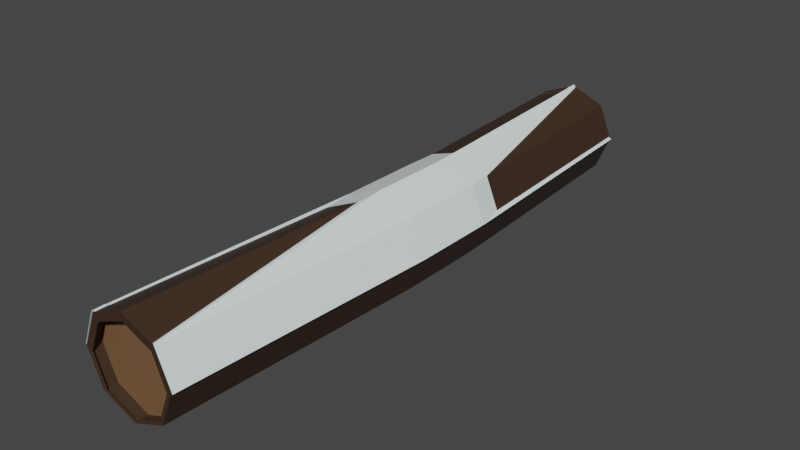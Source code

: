 # Source: Snow_Stump.blend  (saved by Blender 2.82.7; exported with 4.5.12 LTS)
import bpy
from mathutils import Matrix  # noqa: F401  (used for matrix-valued properties, if any)

bpy.ops.wm.read_factory_settings(use_empty=True)
scene = bpy.context.scene
scene.name = 'Scene'

# ---- collections
col_collection = bpy.data.collections.new('Collection'); scene.collection.children.link(col_collection)

# ---- materials (node trees are filled in below, after node groups)
mat_stump_inside_001 = bpy.data.materials.new('Stump Inside.001')
mat_stump_inside_001.use_transparent_shadow = False
mat_stump_inside_001.diffuse_color = (0.8796, 1.0, 1.0, 1.0)
mat_material_001 = bpy.data.materials.new('Material.001')
mat_material_001.use_transparent_shadow = False
mat_material_001.diffuse_color = (0.1845, 0.0999, 0.04667, 1.0)
mat_stump_inside_008 = bpy.data.materials.new('Stump Inside.008')
mat_stump_inside_008.use_transparent_shadow = False
mat_stump_inside_008.diffuse_color = (0.2582, 0.1221, 0.06301, 1.0)
mat_material_164 = bpy.data.materials.new('Material.164')
mat_material_164.use_transparent_shadow = False
mat_material_164.diffuse_color = (0.1845, 0.0999, 0.04667, 1.0)

# ---- material node trees
mat_stump_inside_001.use_nodes = True; mat_stump_inside_001.node_tree.nodes.clear()
_N = mat_stump_inside_001.node_tree.nodes; _L = mat_stump_inside_001.node_tree.links
n0 = _N.new('ShaderNodeOutputMaterial'); n0.name = 'Material Output'; n0.location = (300, 300)
n1 = _N.new('ShaderNodeBsdfPrincipled'); n1.name = 'Principled BSDF'; n1.location = (10, 300)
n1.distribution = 'GGX'
n1.subsurface_method = 'BURLEY'
n1.inputs[0].default_value = (0.8796, 1.0, 1.0, 1.0)
n1.inputs[3].default_value = 1.45
n1.inputs[27].default_value = (0.0, 0.0, 0.0, 1.0)
n1.inputs[28].default_value = 1.0
_L.new(n1.outputs[0], n0.inputs[0])
n0.is_active_output = True
mat_material_001.use_nodes = True; mat_material_001.node_tree.nodes.clear()
_N = mat_material_001.node_tree.nodes; _L = mat_material_001.node_tree.links
n0 = _N.new('ShaderNodeOutputMaterial'); n0.name = 'Material Output'; n0.location = (300, 300)
n1 = _N.new('ShaderNodeBsdfPrincipled'); n1.name = 'Principled BSDF'; n1.location = (10, 300)
n1.distribution = 'GGX'
n1.subsurface_method = 'BURLEY'
n1.inputs[0].default_value = (0.1845, 0.0999, 0.04667, 1.0)
n1.inputs[3].default_value = 1.45
n1.inputs[27].default_value = (0.0, 0.0, 0.0, 1.0)
n1.inputs[28].default_value = 1.0
_L.new(n1.outputs[0], n0.inputs[0])
n0.is_active_output = True
mat_stump_inside_008.use_nodes = True; mat_stump_inside_008.node_tree.nodes.clear()
_N = mat_stump_inside_008.node_tree.nodes; _L = mat_stump_inside_008.node_tree.links
n0 = _N.new('ShaderNodeOutputMaterial'); n0.name = 'Material Output'; n0.location = (300, 300)
n1 = _N.new('ShaderNodeBsdfPrincipled'); n1.name = 'Principled BSDF'; n1.location = (10, 300)
n1.distribution = 'GGX'
n1.subsurface_method = 'BURLEY'
n1.inputs[0].default_value = (0.04817, 0.02519, 0.01444, 1.0)
n1.inputs[3].default_value = 1.45
n1.inputs[27].default_value = (0.0, 0.0, 0.0, 1.0)
n1.inputs[28].default_value = 1.0
_L.new(n1.outputs[0], n0.inputs[0])
n0.is_active_output = True
mat_material_164.use_nodes = True; mat_material_164.node_tree.nodes.clear()
_N = mat_material_164.node_tree.nodes; _L = mat_material_164.node_tree.links
n0 = _N.new('ShaderNodeOutputMaterial'); n0.name = 'Material Output'; n0.location = (300, 300)
n1 = _N.new('ShaderNodeBsdfPrincipled'); n1.name = 'Principled BSDF'; n1.location = (10, 300)
n1.distribution = 'GGX'
n1.subsurface_method = 'BURLEY'
n1.inputs[0].default_value = (0.1845, 0.0999, 0.04667, 1.0)
n1.inputs[3].default_value = 1.45
n1.inputs[27].default_value = (0.0, 0.0, 0.0, 1.0)
n1.inputs[28].default_value = 1.0
_L.new(n1.outputs[0], n0.inputs[0])
n0.is_active_output = True

# ---- world
world_world = bpy.data.worlds.new('World'); scene.world = world_world
world_world.use_nodes = True; world_world.node_tree.nodes.clear()
_N = world_world.node_tree.nodes; _L = world_world.node_tree.links
n0 = _N.new('ShaderNodeOutputWorld'); n0.name = 'World Output'; n0.location = (300, 300)
n1 = _N.new('ShaderNodeBackground'); n1.name = 'Background'; n1.location = (10, 300)
n1.inputs[0].default_value = (0.05088, 0.05088, 0.05088, 1.0)
_L.new(n1.outputs[0], n0.inputs[0])
n0.is_active_output = True
world_world.color = (0.05088, 0.05088, 0.05088)
world_world.use_sun_shadow = False
world_world.sun_shadow_jitter_overblur = 0.0

# ---- meshes
me_cylinder_001 = bpy.data.meshes.new('Cylinder.001')
me_cylinder_001.from_pydata([(0.0, 1.0, -1.0), (0.0, 0.6505, 0.9405), (0.4873, 0.5473, -0.9558), (0.7069, 0.7069, 1.001), (1.0, -4.371e-08, -1.0), (1.0, -4.371e-08, 1.0), (-1.0, 1.192e-08, -1.0), (-1.0, 1.192e-08, 1.0), (-0.4873, 0.5473, -0.9558), (-0.7069, 0.7069, 1.001), (-1.304e-08, 0.6471, 0.9001), (0.7067, 0.7068, 0.9585), (1.0, -3.669e-08, 0.9567), (-1.0, 1.895e-08, 0.9567), (-0.7067, 0.7068, 0.9585), (-3.869e-08, 1.0, -0.9552), (0.4801, 0.5451, -0.9071), (1.0, -4.676e-08, -0.9552), (-1.0, 8.877e-09, -0.9552), (-0.4801, 0.5451, -0.9071), (0.2708, 1.001, -0.1714), (0.977, 0.7071, -0.1714), (1.27, -4.371e-08, -0.1714), (-0.7301, 1.192e-08, -0.1714), (-0.4455, 0.7155, -0.1712), (0.2734, 1.016, 0.1147), (0.9774, 0.7075, 0.1147), (1.271, 0.0004416, 0.1147), (-0.7301, 1.192e-08, 0.1147), (-0.4374, 0.7312, 0.115)], [], [(25, 1, 3, 26), (26, 3, 5, 27), (9, 7, 13, 14), (28, 7, 9, 29), (29, 9, 1, 25), (8, 0, 15, 19), (5, 3, 11, 12), (1, 9, 14, 10), (3, 1, 10, 11), (0, 2, 16, 15), (6, 8, 19, 18), (2, 4, 17, 16), (8, 24, 20, 0), (6, 23, 24, 8), (2, 21, 22, 4), (0, 20, 21, 2), (24, 29, 25, 20), (23, 28, 29, 24), (21, 26, 27, 22), (20, 25, 26, 21)])
_uv = me_cylinder_001.uv_layers.new(name='UVMap')
_uv.uv.foreach_set('vector', [1.0, 0.7787, 1.0, 1.0, 0.875, 1.0, 0.875, 0.7787, 0.875, 0.7787, 0.875, 1.0, 0.75, 1.0, 0.75, 0.7787, 0.125, 1.0, 0.25, 1.0, 0.25, 1.0, 0.125, 1.0, 0.25, 0.7787, 0.25, 1.0, 0.125, 1.0, 0.125, 0.7787, 0.125, 0.7787, 0.125, 1.0, 0.0, 1.0, 0.0, 0.7787, 0.125, 0.5, 0.0, 0.5, 0.0, 0.5, 0.125, 0.5, 0.75, 1.0, 0.875, 1.0, 0.875, 1.0, 0.75, 1.0, 0.0, 1.0, 0.125, 1.0, 0.125, 1.0, 0.0, 1.0, 0.875, 1.0, 1.0, 1.0, 1.0, 1.0, 0.875, 1.0, 1.0, 0.5, 0.875, 0.5, 0.875, 0.5, 1.0, 0.5, 0.25, 0.5, 0.125, 0.5, 0.125, 0.5, 0.25, 0.5, 0.875, 0.5, 0.75, 0.5, 0.75, 0.5, 0.875, 0.5, 0.125, 0.5, 0.125, 0.7071, 0.0, 0.7071, 0.0, 0.5, 0.25, 0.5, 0.25, 0.7071, 0.125, 0.7071, 0.125, 0.5, 0.875, 0.5, 0.875, 0.7071, 0.75, 0.7071, 0.75, 0.5, 1.0, 0.5, 1.0, 0.7071, 0.875, 0.7071, 0.875, 0.5, 0.125, 0.7071, 0.125, 0.7787, 0.0, 0.7787, 0.0, 0.7071, 0.25, 0.7071, 0.25, 0.7787, 0.125, 0.7787, 0.125, 0.7071, 0.875, 0.7071, 0.875, 0.7787, 0.75, 0.7787, 0.75, 0.7071, 1.0, 0.7071, 1.0, 0.7787, 0.875, 0.7787, 0.875, 0.7071])
me_cylinder_001.materials.append(mat_stump_inside_001)
me_cylinder_001.materials.append(mat_material_001)
me_cylinder_001.use_remesh_preserve_volume = False
me_cylinder_001.use_remesh_preserve_attributes = False
me_cylinder_001.use_mirror_vertex_groups = False
me_cylinder_001.update()
me_cylinder_012 = bpy.data.meshes.new('Cylinder.012')
me_cylinder_012.from_pydata([(0.0, 1.0, -1.0), (0.0, 1.0, 1.0), (0.7071, 0.7071, -1.0), (0.7071, 0.7071, 1.0), (1.0, -4.371e-08, -1.0), (1.0, -4.371e-08, 1.0), (0.7071, -0.7071, -1.0), (0.7071, -0.7071, 1.0), (-8.742e-08, -1.0, -1.0), (-8.742e-08, -1.0, 1.0), (-0.7071, -0.7071, -1.0), (-0.7071, -0.7071, 1.0), (-1.0, 1.192e-08, -1.0), (-1.0, 1.192e-08, 1.0), (-0.7071, 0.7071, -1.0), (-0.7071, 0.7071, 1.0), (-1.837e-08, 1.0, 0.9567), (0.7071, 0.7071, 0.9567), (1.0, -3.669e-08, 0.9567), (0.7071, -0.7071, 0.9567), (-1.058e-07, -1.0, 0.9567), (-0.7071, -0.7071, 0.9567), (-1.0, 1.895e-08, 0.9567), (-0.7071, 0.7071, 0.9567), (-0.00733, 0.8153, 0.9969), (0.6135, 0.5582, 0.9969), (0.8707, -0.06266, 0.9969), (0.6135, -0.6835, 0.9969), (-0.00733, -0.9406, 0.9969), (-0.6282, -0.6835, 0.9969), (-0.8853, -0.06266, 0.9969), (-0.6282, 0.5582, 0.9969), (-3.869e-08, 1.0, -0.9552), (0.7071, 0.7071, -0.9552), (1.0, -4.676e-08, -0.9552), (0.7071, -0.7071, -0.9552), (-1.261e-07, -1.0, -0.9552), (-0.7071, -0.7071, -0.9552), (-1.0, 8.877e-09, -0.9552), (-0.7071, 0.7071, -0.9552), (0.01041, 0.8053, -0.9941), (0.6082, 0.5577, -0.9941), (0.8557, -0.04008, -0.9941), (0.6082, -0.6378, -0.9941), (0.01041, -0.8854, -0.9941), (-0.5873, -0.6378, -0.9941), (-0.8349, -0.04008, -0.9941), (-0.5873, 0.5577, -0.9941), (0.2699, 1.0, -0.1714), (0.977, 0.7071, -0.1714), (1.27, -4.371e-08, -0.1714), (0.977, -0.7071, -0.1714), (0.2699, -1.0, -0.1714), (-0.4372, -0.7071, -0.1714), (-0.7301, 1.192e-08, -0.1714), (-0.4372, 0.7071, -0.1714), (0.2699, 1.0, 0.1147), (0.977, 0.7071, 0.1147), (1.27, -4.371e-08, 0.1147), (0.977, -0.7071, 0.1147), (0.2699, -1.0, 0.1147), (-0.4372, -0.7071, 0.1147), (-0.7301, 1.192e-08, 0.1147), (-0.4372, 0.7071, 0.1147)], [], [(56, 1, 3, 57), (57, 3, 5, 58), (58, 5, 7, 59), (59, 7, 9, 60), (60, 9, 11, 61), (61, 11, 13, 62), (15, 13, 22, 23), (62, 13, 15, 63), (63, 15, 1, 56), (14, 0, 32, 39), (17, 16, 23, 22, 21, 20, 19, 18), (5, 3, 17, 18), (11, 9, 20, 21), (1, 15, 23, 16), (3, 1, 16, 17), (7, 5, 18, 19), (13, 11, 21, 22), (9, 7, 19, 20), (13, 15, 31, 30), (3, 5, 26, 25), (9, 11, 29, 28), (15, 1, 24, 31), (1, 3, 25, 24), (5, 7, 27, 26), (11, 13, 30, 29), (7, 9, 28, 27), (32, 33, 34, 35, 36, 37, 38, 39), (0, 2, 33, 32), (4, 6, 35, 34), (10, 12, 38, 37), (6, 8, 36, 35), (12, 14, 39, 38), (2, 4, 34, 33), (8, 10, 37, 36), (0, 14, 47, 40), (2, 0, 40, 41), (6, 4, 42, 43), (12, 10, 45, 46), (8, 6, 43, 44), (14, 12, 46, 47), (4, 2, 41, 42), (10, 8, 44, 45), (14, 55, 48, 0), (12, 54, 55, 14), (10, 53, 54, 12), (8, 52, 53, 10), (6, 51, 52, 8), (4, 50, 51, 6), (2, 49, 50, 4), (0, 48, 49, 2), (55, 63, 56, 48), (54, 62, 63, 55), (53, 61, 62, 54), (52, 60, 61, 53), (51, 59, 60, 52), (50, 58, 59, 51), (49, 57, 58, 50), (48, 56, 57, 49)])
me_cylinder_012.polygons.foreach_set('material_index', [0, 0, 0, 0, 0, 0, 0, 0, 0, 0, 1, 0, 0, 0, 0, 0, 0, 0, 0, 0, 0, 0, 0, 0, 0, 0, 1, 0, 0, 0, 0, 0, 0, 0, 0, 0, 0, 0, 0, 0, 0, 0, 0, 0, 0, 0, 0, 0, 0, 0, 0, 0, 0, 0, 0, 0, 0, 0])
_uv = me_cylinder_012.uv_layers.new(name='UVMap')
_uv.uv.foreach_set('vector', [1.0, 0.7787, 1.0, 1.0, 0.875, 1.0, 0.875, 0.7787, 0.875, 0.7787, 0.875, 1.0, 0.75, 1.0, 0.75, 0.7787, 0.75, 0.7787, 0.75, 1.0, 0.625, 1.0, 0.625, 0.7787, 0.625, 0.7787, 0.625, 1.0, 0.5, 1.0, 0.5, 0.7787, 0.5, 0.7787, 0.5, 1.0, 0.375, 1.0, 0.375, 0.7787, 0.375, 0.7787, 0.375, 1.0, 0.25, 1.0, 0.25, 0.7787, 0.125, 1.0, 0.25, 1.0, 0.25, 1.0, 0.125, 1.0, 0.25, 0.7787, 0.25, 1.0, 0.125, 1.0, 0.125, 0.7787, 0.125, 0.7787, 0.125, 1.0, 0.0, 1.0, 0.0, 0.7787, 0.125, 0.5, 0.0, 0.5, 0.0, 0.5, 0.125, 0.5, 0.4197, 0.4197, 0.25, 0.49, 0.08029, 0.4197, 0.01, 0.25, 0.08029, 0.08029, 0.25, 0.01, 0.4197, 0.08029, 0.49, 0.25, 0.75, 1.0, 0.875, 1.0, 0.875, 1.0, 0.75, 1.0, 0.375, 1.0, 0.5, 1.0, 0.5, 1.0, 0.375, 1.0, 0.0, 1.0, 0.125, 1.0, 0.125, 1.0, 0.0, 1.0, 0.875, 1.0, 1.0, 1.0, 1.0, 1.0, 0.875, 1.0, 0.625, 1.0, 0.75, 1.0, 0.75, 1.0, 0.625, 1.0, 0.25, 1.0, 0.375, 1.0, 0.375, 1.0, 0.25, 1.0, 0.5, 1.0, 0.625, 1.0, 0.625, 1.0, 0.5, 1.0, 0.25, 1.0, 0.125, 1.0, 0.125, 1.0, 0.25, 1.0, 0.875, 1.0, 0.75, 1.0, 0.75, 1.0, 0.875, 1.0, 0.5, 1.0, 0.375, 1.0, 0.375, 1.0, 0.5, 1.0, 0.125, 1.0, 0.0, 1.0, 0.0, 1.0, 0.125, 1.0, 1.0, 1.0, 0.875, 1.0, 0.875, 1.0, 1.0, 1.0, 0.75, 1.0, 0.625, 1.0, 0.625, 1.0, 0.75, 1.0, 0.375, 1.0, 0.25, 1.0, 0.25, 1.0, 0.375, 1.0, 0.625, 1.0, 0.5, 1.0, 0.5, 1.0, 0.625, 1.0, 0.75, 0.49, 0.9197, 0.4197, 0.99, 0.25, 0.9197, 0.08029, 0.75, 0.01, 0.5803, 0.08029, 0.51, 0.25, 0.5803, 0.4197, 1.0, 0.5, 0.875, 0.5, 0.875, 0.5, 1.0, 0.5, 0.75, 0.5, 0.625, 0.5, 0.625, 0.5, 0.75, 0.5, 0.375, 0.5, 0.25, 0.5, 0.25, 0.5, 0.375, 0.5, 0.625, 0.5, 0.5, 0.5, 0.5, 0.5, 0.625, 0.5, 0.25, 0.5, 0.125, 0.5, 0.125, 0.5, 0.25, 0.5, 0.875, 0.5, 0.75, 0.5, 0.75, 0.5, 0.875, 0.5, 0.5, 0.5, 0.375, 0.5, 0.375, 0.5, 0.5, 0.5, 0.0, 0.5, 0.125, 0.5, 0.125, 0.5, 0.0, 0.5, 0.875, 0.5, 1.0, 0.5, 1.0, 0.5, 0.875, 0.5, 0.625, 0.5, 0.75, 0.5, 0.75, 0.5, 0.625, 0.5, 0.25, 0.5, 0.375, 0.5, 0.375, 0.5, 0.25, 0.5, 0.5, 0.5, 0.625, 0.5, 0.625, 0.5, 0.5, 0.5, 0.125, 0.5, 0.25, 0.5, 0.25, 0.5, 0.125, 0.5, 0.75, 0.5, 0.875, 0.5, 0.875, 0.5, 0.75, 0.5, 0.375, 0.5, 0.5, 0.5, 0.5, 0.5, 0.375, 0.5, 0.125, 0.5, 0.125, 0.7071, 0.0, 0.7071, 0.0, 0.5, 0.25, 0.5, 0.25, 0.7071, 0.125, 0.7071, 0.125, 0.5, 0.375, 0.5, 0.375, 0.7071, 0.25, 0.7071, 0.25, 0.5, 0.5, 0.5, 0.5, 0.7071, 0.375, 0.7071, 0.375, 0.5, 0.625, 0.5, 0.625, 0.7071, 0.5, 0.7071, 0.5, 0.5, 0.75, 0.5, 0.75, 0.7071, 0.625, 0.7071, 0.625, 0.5, 0.875, 0.5, 0.875, 0.7071, 0.75, 0.7071, 0.75, 0.5, 1.0, 0.5, 1.0, 0.7071, 0.875, 0.7071, 0.875, 0.5, 0.125, 0.7071, 0.125, 0.7787, 0.0, 0.7787, 0.0, 0.7071, 0.25, 0.7071, 0.25, 0.7787, 0.125, 0.7787, 0.125, 0.7071, 0.375, 0.7071, 0.375, 0.7787, 0.25, 0.7787, 0.25, 0.7071, 0.5, 0.7071, 0.5, 0.7787, 0.375, 0.7787, 0.375, 0.7071, 0.625, 0.7071, 0.625, 0.7787, 0.5, 0.7787, 0.5, 0.7071, 0.75, 0.7071, 0.75, 0.7787, 0.625, 0.7787, 0.625, 0.7071, 0.875, 0.7071, 0.875, 0.7787, 0.75, 0.7787, 0.75, 0.7071, 1.0, 0.7071, 1.0, 0.7787, 0.875, 0.7787, 0.875, 0.7071])
me_cylinder_012.materials.append(mat_stump_inside_008)
me_cylinder_012.materials.append(mat_material_164)
me_cylinder_012.use_remesh_preserve_volume = False
me_cylinder_012.use_remesh_preserve_attributes = False
me_cylinder_012.use_mirror_vertex_groups = False
me_cylinder_012.update()

# ---- objects
ob_snow = bpy.data.objects.new('Snow', me_cylinder_001)
ob_snow_stump = bpy.data.objects.new('Snow Stump', me_cylinder_012)

# ---- transforms, parenting, visibility, modifiers, constraints
ob_snow.location = (0.0, 0.0, 0.0)
ob_snow.rotation_euler = (1.571, 0.0, 0.0)
ob_snow.scale = (0.038, 0.038, 0.228)
ob_snow.lineart.crease_threshold = 0.0
ob_snow_stump.location = (0.0, 0.0, 0.0)
ob_snow_stump.rotation_euler = (1.571, 0.0, 0.0)
ob_snow_stump.scale = (0.037, 0.037, 0.228)
ob_snow_stump.lineart.crease_threshold = 0.0

# ---- collection membership
col_collection.objects.link(ob_snow)
col_collection.objects.link(ob_snow_stump)

# ---- scene / render settings (as saved in the file)
scene.frame_start = 1; scene.frame_end = 250; scene.frame_set(1)
scene.render.engine = 'BLENDER_EEVEE_NEXT'
scene.cycles.use_denoising = False
scene.cycles.samples = 128
scene.cycles.sampling_pattern = 'TABULATED_SOBOL'
scene.cycles.use_adaptive_sampling = False
scene.cycles.use_light_tree = False
scene.view_settings.view_transform = 'Filmic'
bpy.context.view_layer.update()

# ---- added for rendering (the .blend has no active camera and no usable light): camera, sun
cam_auto = bpy.data.cameras.new('AutoCamera')
cam_auto.lens = 50.0
cam_auto.sensor_width = 36.0
cam_auto.clip_end = 1000.0
ob_auto_camera = bpy.data.objects.new('AutoCamera', cam_auto)
scene.collection.objects.link(ob_auto_camera)
ob_auto_camera.location = (0.440316, -0.522267, 0.348929)
ob_auto_camera.rotation_euler = (1.09748, -7.21219e-08, 0.694738)
scene.camera = ob_auto_camera
light_auto_sun = bpy.data.lights.new('AutoSun', 'SUN')
light_auto_sun.energy = 3.0
light_auto_sun.angle = 0.0523599
ob_auto_sun = bpy.data.objects.new('AutoSun', light_auto_sun)
scene.collection.objects.link(ob_auto_sun)
ob_auto_sun.rotation_euler = (0.872665, 0.174533, 0.523599)
bpy.context.view_layer.update()
